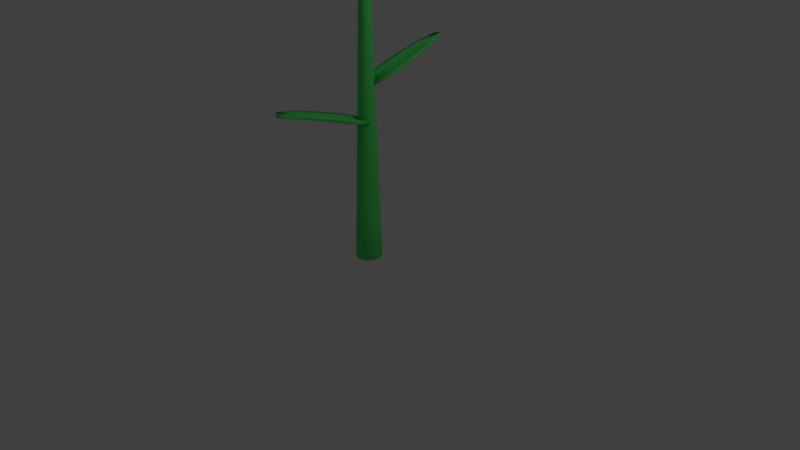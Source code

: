 # Source: FlowerStem2.blend  (saved by Blender 2.79.0; exported with 4.5.12 LTS)
import bpy
from mathutils import Matrix  # noqa: F401  (used for matrix-valued properties, if any)

bpy.ops.wm.read_factory_settings(use_empty=True)
scene = bpy.context.scene
scene.name = 'Scene'

# ---- collections
col_collection_1 = bpy.data.collections.new('Collection 1'); scene.collection.children.link(col_collection_1)

# ---- materials (node trees are filled in below, after node groups)
mat_stem = bpy.data.materials.new('Stem')
mat_stem.alpha_threshold = 0.0
mat_stem.diffuse_color = (0.09688, 0.8, 0.1559, 1.0)
mat_stem.roughness = 0.5

# ---- material node trees

# ---- world
world_world = bpy.data.worlds.new('World'); scene.world = world_world
world_world.color = (0.05088, 0.05088, 0.05088)
world_world.use_sun_shadow = False
world_world.sun_shadow_jitter_overblur = 0.0
world_world.cycles.sampling_method = 'MANUAL'

# ---- cameras
cam_camera = bpy.data.cameras.new('Camera')
cam_camera.clip_end = 100.0
cam_camera.lens = 35.0
cam_camera.sensor_width = 32.0
cam_camera.sensor_height = 18.0
cam_camera.ortho_scale = 7.314
cam_camera.dof.focus_distance = 0.0

# ---- lights
light_lamp = bpy.data.lights.new('Lamp', 'POINT')
light_lamp.transmission_factor = 0.0
light_lamp.cutoff_distance = 30.0
light_lamp.energy = 100.0
light_lamp.shadow_buffer_clip_start = 1.001
light_lamp.shadow_soft_size = 0.1
light_lamp.shadow_maximum_resolution = 0.006
light_lamp.use_absolute_resolution = True

# ---- meshes
me_cylinder = bpy.data.meshes.new('Cylinder')
me_cylinder.from_pydata([(1.089e-07, 0.1682, -0.002913), (1.199e-07, 0.03622, 1.997), (0.06436, 0.1554, -0.002913), (0.01386, 0.03347, 1.997), (0.1189, 0.1189, -0.002913), (0.02561, 0.02561, 1.997), (0.1554, 0.06436, -0.002913), (0.03347, 0.01386, 1.997), (0.1682, -2.258e-08, -0.002913), (0.03622, -2.532e-08, 1.997), (0.1554, -0.06436, -0.002913), (0.03347, -0.01386, 1.997), (0.1189, -0.1189, -0.002913), (0.02561, -0.02561, 1.997), (0.06436, -0.1554, -0.002913), (0.01386, -0.03347, 1.997), (1.343e-07, -0.1682, -0.002913), (1.254e-07, -0.03622, 1.997), (-0.06436, -0.1554, -0.002913), (-0.01386, -0.03347, 1.997), (-0.1189, -0.1189, -0.002913), (-0.02561, -0.02561, 1.997), (-0.1554, -0.06436, -0.002913), (-0.03347, -0.01386, 1.997), (-0.1682, -1.322e-08, -0.002913), (-0.03622, -2.331e-08, 1.997), (-0.1554, 0.06436, -0.002913), (-0.03347, 0.01386, 1.997), (-0.1189, 0.1189, -0.002913), (-0.02561, 0.02561, 1.997), (-0.06436, 0.1554, -0.002913), (-0.01386, 0.03347, 1.997), (1.1e-07, 0.155, 0.1971), (1.111e-07, 0.1418, 0.3971), (1.122e-07, 0.1286, 0.5971), (1.133e-07, 0.1154, 0.7971), (1.144e-07, 0.1022, 0.9971), (1.155e-07, 0.089, 1.197), (1.166e-07, 0.07581, 1.397), (1.177e-07, 0.06261, 1.597), (1.188e-07, 0.04942, 1.797), (0.01891, 0.04566, 1.797), (0.02396, 0.05785, 1.597), (0.02901, 0.07004, 1.397), (0.03406, 0.08223, 1.197), (0.03911, 0.09442, 0.9971), (0.04416, 0.1066, 0.7971), (0.04921, 0.1188, 0.5971), (0.05426, 0.131, 0.3971), (0.05931, 0.1432, 0.1971), (0.03494, 0.03494, 1.797), (0.04427, 0.04427, 1.597), (0.0536, 0.0536, 1.397), (0.06293, 0.06293, 1.197), (0.07226, 0.07226, 0.9971), (0.08159, 0.08159, 0.7971), (0.09092, 0.09092, 0.5971), (0.1003, 0.1003, 0.3971), (0.1096, 0.1096, 0.1971), (0.04566, 0.01891, 1.797), (0.05785, 0.02396, 1.597), (0.07004, 0.02901, 1.397), (0.08223, 0.03406, 1.197), (0.09442, 0.03911, 0.9971), (0.1066, 0.04416, 0.7971), (0.1188, 0.04921, 0.5971), (0.131, 0.05426, 0.3971), (0.1432, 0.05931, 0.1971), (0.04942, -2.505e-08, 1.797), (0.06261, -2.477e-08, 1.597), (0.07581, -2.45e-08, 1.397), (0.089, -2.422e-08, 1.197), (0.1022, -2.395e-08, 0.9971), (0.1154, -2.367e-08, 0.7971), (0.1286, -2.34e-08, 0.5971), (0.1418, -2.313e-08, 0.3971), (0.155, -2.285e-08, 0.1971), (0.04566, -0.01891, 1.797), (0.05785, -0.02396, 1.597), (0.07004, -0.02901, 1.397), (0.08223, -0.03406, 1.197), (0.09442, -0.03911, 0.9971), (0.1066, -0.04416, 0.7971), (0.1188, -0.04921, 0.5971), (0.131, -0.05426, 0.3971), (0.1432, -0.05931, 0.1971), (0.03494, -0.03494, 1.797), (0.04427, -0.04427, 1.597), (0.0536, -0.0536, 1.397), (0.06293, -0.06293, 1.197), (0.07226, -0.07226, 0.9971), (0.08159, -0.08159, 0.7971), (0.09092, -0.09092, 0.5971), (0.1003, -0.1003, 0.3971), (0.1096, -0.1096, 0.1971), (0.01891, -0.04566, 1.797), (0.02396, -0.05785, 1.597), (0.02901, -0.07004, 1.397), (0.03406, -0.08223, 1.197), (0.03911, -0.09442, 0.9971), (0.04416, -0.1066, 0.7971), (0.04921, -0.1188, 0.5971), (0.05426, -0.131, 0.3971), (0.05931, -0.1432, 0.1971), (1.263e-07, -0.04942, 1.797), (1.271e-07, -0.06261, 1.597), (1.28e-07, -0.07581, 1.397), (1.289e-07, -0.089, 1.197), (1.298e-07, -0.1022, 0.9971), (1.307e-07, -0.1154, 0.7971), (1.316e-07, -0.1286, 0.5971), (1.325e-07, -0.1418, 0.3971), (1.334e-07, -0.155, 0.1971), (-0.01891, -0.04566, 1.797), (-0.02396, -0.05785, 1.597), (-0.02901, -0.07004, 1.397), (-0.03406, -0.08223, 1.197), (-0.03911, -0.09442, 0.9971), (-0.04416, -0.1066, 0.7971), (-0.04921, -0.1188, 0.5971), (-0.05426, -0.131, 0.3971), (-0.05931, -0.1432, 0.1971), (-0.03494, -0.03494, 1.797), (-0.04427, -0.04427, 1.597), (-0.0536, -0.0536, 1.397), (-0.06293, -0.06293, 1.197), (-0.07226, -0.07226, 0.9971), (-0.08159, -0.08159, 0.7971), (-0.09092, -0.09092, 0.5971), (-0.1003, -0.1003, 0.3971), (-0.1096, -0.1096, 0.1971), (-0.04566, -0.01891, 1.797), (-0.05785, -0.02396, 1.597), (-0.07004, -0.02901, 1.397), (-0.08223, -0.03406, 1.197), (-0.09442, -0.03911, 0.9971), (-0.1066, -0.04416, 0.7971), (-0.1188, -0.04921, 0.5971), (-0.131, -0.05426, 0.3971), (-0.1432, -0.05931, 0.1971), (-0.04942, -2.23e-08, 1.797), (-0.06261, -2.129e-08, 1.597), (-0.07581, -2.028e-08, 1.397), (-0.089, -1.927e-08, 1.197), (-0.1022, -1.826e-08, 0.9971), (-0.1154, -1.725e-08, 0.7971), (-0.1286, -1.625e-08, 0.5971), (-0.1418, -1.524e-08, 0.3971), (-0.155, -1.423e-08, 0.1971), (-0.04566, 0.01891, 1.797), (-0.05785, 0.02396, 1.597), (-0.07004, 0.02901, 1.397), (-0.08223, 0.03406, 1.197), (-0.09442, 0.03911, 0.9971), (-0.1066, 0.04416, 0.7971), (-0.1188, 0.04921, 0.5971), (-0.131, 0.05426, 0.3971), (-0.1432, 0.05931, 0.1971), (-0.03494, 0.03494, 1.797), (-0.04427, 0.04427, 1.597), (-0.0536, 0.0536, 1.397), (-0.06293, 0.06293, 1.197), (-0.07226, 0.07226, 0.9971), (-0.08159, 0.08159, 0.7971), (-0.09092, 0.09092, 0.5971), (-0.1003, 0.1003, 0.3971), (-0.1096, 0.1096, 0.1971), (-0.01891, 0.04566, 1.797), (-0.02396, 0.05785, 1.597), (-0.02901, 0.07004, 1.397), (-0.03406, 0.08223, 1.197), (-0.03911, 0.09442, 0.9971), (-0.04416, 0.1066, 0.7971), (-0.04921, 0.1188, 0.5971), (-0.05426, 0.131, 0.3971), (-0.05931, 0.1432, 0.1971)], [], [(40, 1, 3, 41), (41, 3, 5, 50), (50, 5, 7, 59), (59, 7, 9, 68), (68, 9, 11, 77), (77, 11, 13, 86), (86, 13, 15, 95), (95, 15, 17, 104), (104, 17, 19, 113), (113, 19, 21, 122), (122, 21, 23, 131), (131, 23, 25, 140), (140, 25, 27, 149), (149, 27, 29, 158), (3, 1, 31, 29, 27, 25, 23, 21, 19, 17, 15, 13, 11, 9, 7, 5), (158, 29, 31, 167), (167, 31, 1, 40), (0, 2, 4, 6, 8, 10, 12, 14, 16, 18, 20, 22, 24, 26, 28, 30), (30, 175, 32, 0), (175, 174, 33, 32), (174, 173, 34, 33), (173, 172, 35, 34), (172, 171, 36, 35), (171, 170, 37, 36), (170, 169, 38, 37), (169, 168, 39, 38), (168, 167, 40, 39), (28, 166, 175, 30), (166, 165, 174, 175), (165, 164, 173, 174), (164, 163, 172, 173), (163, 162, 171, 172), (162, 161, 170, 171), (161, 160, 169, 170), (160, 159, 168, 169), (159, 158, 167, 168), (26, 157, 166, 28), (157, 156, 165, 166), (156, 155, 164, 165), (155, 154, 163, 164), (154, 153, 162, 163), (153, 152, 161, 162), (152, 151, 160, 161), (151, 150, 159, 160), (150, 149, 158, 159), (24, 148, 157, 26), (148, 147, 156, 157), (147, 146, 155, 156), (146, 145, 154, 155), (145, 144, 153, 154), (144, 143, 152, 153), (143, 142, 151, 152), (142, 141, 150, 151), (141, 140, 149, 150), (22, 139, 148, 24), (139, 138, 147, 148), (138, 137, 146, 147), (137, 136, 145, 146), (136, 135, 144, 145), (135, 134, 143, 144), (134, 133, 142, 143), (133, 132, 141, 142), (132, 131, 140, 141), (20, 130, 139, 22), (130, 129, 138, 139), (129, 128, 137, 138), (128, 127, 136, 137), (127, 126, 135, 136), (126, 125, 134, 135), (125, 124, 133, 134), (124, 123, 132, 133), (123, 122, 131, 132), (18, 121, 130, 20), (121, 120, 129, 130), (120, 119, 128, 129), (119, 118, 127, 128), (118, 117, 126, 127), (117, 116, 125, 126), (116, 115, 124, 125), (115, 114, 123, 124), (114, 113, 122, 123), (16, 112, 121, 18), (112, 111, 120, 121), (111, 110, 119, 120), (110, 109, 118, 119), (109, 108, 117, 118), (108, 107, 116, 117), (107, 106, 115, 116), (106, 105, 114, 115), (105, 104, 113, 114), (14, 103, 112, 16), (103, 102, 111, 112), (102, 101, 110, 111), (101, 100, 109, 110), (100, 99, 108, 109), (99, 98, 107, 108), (98, 97, 106, 107), (97, 96, 105, 106), (96, 95, 104, 105), (12, 94, 103, 14), (94, 93, 102, 103), (93, 92, 101, 102), (92, 91, 100, 101), (91, 90, 99, 100), (90, 89, 98, 99), (89, 88, 97, 98), (88, 87, 96, 97), (87, 86, 95, 96), (10, 85, 94, 12), (85, 84, 93, 94), (84, 83, 92, 93), (83, 82, 91, 92), (82, 81, 90, 91), (81, 80, 89, 90), (80, 79, 88, 89), (79, 78, 87, 88), (78, 77, 86, 87), (8, 76, 85, 10), (76, 75, 84, 85), (75, 74, 83, 84), (74, 73, 82, 83), (73, 72, 81, 82), (72, 71, 80, 81), (71, 70, 79, 80), (70, 69, 78, 79), (69, 68, 77, 78), (6, 67, 76, 8), (67, 66, 75, 76), (66, 65, 74, 75), (65, 64, 73, 74), (64, 63, 72, 73), (63, 62, 71, 72), (62, 61, 70, 71), (61, 60, 69, 70), (60, 59, 68, 69), (4, 58, 67, 6), (58, 57, 66, 67), (57, 56, 65, 66), (56, 55, 64, 65), (55, 54, 63, 64), (54, 53, 62, 63), (53, 52, 61, 62), (52, 51, 60, 61), (51, 50, 59, 60), (2, 49, 58, 4), (49, 48, 57, 58), (48, 47, 56, 57), (47, 46, 55, 56), (46, 45, 54, 55), (45, 44, 53, 54), (44, 43, 52, 53), (43, 42, 51, 52), (42, 41, 50, 51), (0, 32, 49, 2), (32, 33, 48, 49), (33, 34, 47, 48), (34, 35, 46, 47), (35, 36, 45, 46), (36, 37, 44, 45), (37, 38, 43, 44), (38, 39, 42, 43), (39, 40, 41, 42)])
me_cylinder.polygons.foreach_set('use_smooth', [True] * 162)
me_cylinder.materials.append(mat_stem)
me_cylinder.use_remesh_preserve_volume = False
me_cylinder.use_remesh_preserve_attributes = False
me_cylinder.use_mirror_vertex_groups = False
me_cylinder.update()
me_cylinder_001 = bpy.data.meshes.new('Cylinder.001')
me_cylinder_001.from_pydata([(1.144e-07, 0.1022, 0.9971), (0.03911, 0.09442, 0.9971), (0.07226, 0.07226, 0.9971), (0.09442, 0.03911, 0.9971), (0.1066, -0.04416, 0.7971), (0.08159, -0.08159, 0.7971), (0.04416, -0.1066, 0.7971), (1.307e-07, -0.1154, 0.7971), (-0.04416, -0.1066, 0.7971), (-0.08159, -0.08159, 0.7971), (-0.1066, -0.04416, 0.7971), (-0.09442, 0.03911, 0.9971), (-0.07226, 0.07226, 0.9971), (-0.03911, 0.09442, 0.9971), (0.1603, -0.2396, 0.8255), (0.1219, -0.3025, 0.8263), (0.06557, -0.3455, 0.8271), (1.323e-07, -0.3602, 0.8273), (-0.06557, -0.3455, 0.8271), (-0.1219, -0.3025, 0.8263), (-0.1603, -0.2396, 0.8255), (0.1446, -0.5747, 0.8732), (0.1049, -0.64, 0.8747), (0.05494, -0.6825, 0.8757), (1.312e-07, -0.6962, 0.8759), (-0.05494, -0.6825, 0.8757), (-0.1049, -0.64, 0.8747), (-0.1446, -0.5747, 0.8732), (0.1065, -0.9266, 0.9173), (0.07967, -0.9796, 0.918), (0.04253, -1.013, 0.9185), (1.299e-07, -1.024, 0.9185), (-0.04253, -1.013, 0.9185), (-0.07967, -0.9796, 0.918), (-0.1065, -0.9266, 0.9173), (0.05407, -1.251, 0.9505), (0.04182, -1.273, 0.9505), (0.02278, -1.287, 0.9505), (1.288e-07, -1.292, 0.9505), (-0.02278, -1.287, 0.9505), (-0.04182, -1.273, 0.9505), (-0.05407, -1.251, 0.9505), (1.108e-07, 0.3939, 1.029), (0.06178, 0.3837, 1.029), (0.1125, 0.3633, 1.03), (0.1428, 0.336, 1.031), (-0.1428, 0.336, 1.031), (-0.1125, 0.3633, 1.03), (-0.06178, 0.3837, 1.029), (1.125e-07, 0.7063, 1.077), (0.05185, 0.696, 1.077), (0.09581, 0.6666, 1.077), (0.1252, 0.6227, 1.077), (-0.1252, 0.6227, 1.077), (-0.09581, 0.6666, 1.077), (-0.05185, 0.696, 1.077), (1.151e-07, 0.9683, 1.116), (0.03431, 0.9612, 1.116), (0.06705, 0.9403, 1.116), (0.09647, 0.9085, 1.117), (-0.09647, 0.9085, 1.117), (-0.06705, 0.9403, 1.116), (-0.03431, 0.9612, 1.116), (1.18e-07, 1.226, 1.151), (0.01451, 1.218, 1.151), (0.0268, 1.196, 1.151), (0.03502, 1.163, 1.151), (-0.03502, 1.163, 1.151), (-0.0268, 1.196, 1.151), (-0.01451, 1.218, 1.151)], [], [(9, 10, 20, 19), (8, 9, 19, 18), (7, 8, 18, 17), (6, 7, 17, 16), (5, 6, 16, 15), (4, 5, 15, 14), (16, 17, 24, 23), (18, 19, 26, 25), (15, 16, 23, 22), (17, 18, 25, 24), (19, 20, 27, 26), (14, 15, 22, 21), (25, 26, 33, 32), (22, 23, 30, 29), (24, 25, 32, 31), (26, 27, 34, 33), (21, 22, 29, 28), (23, 24, 31, 30), (29, 30, 37, 36), (31, 32, 39, 38), (33, 34, 41, 40), (28, 29, 36, 35), (30, 31, 38, 37), (32, 33, 40, 39), (13, 0, 42, 48), (12, 13, 48, 47), (11, 12, 47, 46), (2, 3, 45, 44), (1, 2, 44, 43), (0, 1, 43, 42), (43, 44, 51, 50), (46, 47, 54, 53), (48, 42, 49, 55), (42, 43, 50, 49), (44, 45, 52, 51), (47, 48, 55, 54), (50, 51, 58, 57), (53, 54, 61, 60), (55, 49, 56, 62), (49, 50, 57, 56), (51, 52, 59, 58), (54, 55, 62, 61), (60, 61, 68, 67), (62, 56, 63, 69), (56, 57, 64, 63), (58, 59, 66, 65), (61, 62, 69, 68), (57, 58, 65, 64)])
me_cylinder_001.polygons.foreach_set('use_smooth', [True] * 48)
me_cylinder_001.materials.append(mat_stem)
me_cylinder_001.use_remesh_preserve_volume = False
me_cylinder_001.use_remesh_preserve_attributes = False
me_cylinder_001.use_mirror_vertex_groups = False
me_cylinder_001.update()
arm_armature = bpy.data.armatures.new('Armature')  # bones are not reproduced

# ---- objects
ob_armature = bpy.data.objects.new('Armature', arm_armature)
ob_stem = bpy.data.objects.new('Stem', me_cylinder)
ob_leaves = bpy.data.objects.new('Leaves', me_cylinder_001)
ob_lamp = bpy.data.objects.new('Lamp', light_lamp)
ob_camera = bpy.data.objects.new('Camera', cam_camera)

# ---- transforms, parenting, visibility, modifiers, constraints
ob_armature.location = (0.0, 0.0, 0.0)
ob_armature.show_in_front = True
ob_armature.lineart.crease_threshold = 0.0
ob_stem.parent = ob_armature
ob_stem.location = (0.0, 0.0, 0.0)
ob_stem.scale = (1.0, 1.0, 2.311)
ob_stem.lineart.crease_threshold = 0.0
_vg = ob_stem.vertex_groups.new(name='Bone')
for _i, _w in zip([0, 2, 4, 6, 8, 10, 12, 14, 16, 18, 20, 22, 24, 26, 28, 30, 32, 49, 58, 67, 76, 85, 94, 103, 112, 121, 130, 139, 148, 157, 166, 175], [0.9985, 0.9985, 0.9985, 0.9986, 0.9985, 0.9985, 0.9985, 0.9986, 0.9985, 0.9985, 0.9985, 0.9986, 0.9985, 0.9985, 0.9985, 0.9986, 0.9751, 0.9751, 0.9751, 0.9751, 0.9751, 0.9751, 0.9751, 0.9751, 0.9751, 0.9751, 0.9751, 0.9751, 0.9751, 0.9751, 0.9751, 0.9751]): _vg.add([_i], _w, 'REPLACE')
_vg = ob_stem.vertex_groups.new(name='Bone.001')
for _i, _w in zip([33, 34, 47, 48, 56, 57, 65, 66, 74, 75, 83, 84, 92, 93, 101, 102, 110, 111, 119, 120, 128, 129, 137, 138, 146, 147, 155, 156, 164, 165, 173, 174], [0.9767, 0.9822, 0.9822, 0.9767, 0.9822, 0.9767, 0.9821, 0.9767, 0.9821, 0.9767, 0.9821, 0.9767, 0.9821, 0.9767, 0.982, 0.9767, 0.982, 0.9767, 0.982, 0.9767, 0.9821, 0.9767, 0.9821, 0.9767, 0.9821, 0.9767, 0.9821, 0.9767, 0.9822, 0.9767, 0.9822, 0.9767]): _vg.add([_i], _w, 'REPLACE')
_vg = ob_stem.vertex_groups.new(name='Bone.002')
for _i, _w in zip([35, 36, 45, 46, 54, 55, 63, 64, 72, 73, 81, 82, 90, 91, 99, 100, 108, 117, 118, 126, 127, 135, 136, 144, 145, 153, 154, 162, 163, 171, 172], [0.9437, 0.05922, 0.1357, 0.9354, 0.3068, 0.9043, 0.6371, 0.8294, 0.8032, 0.661, 0.8866, 0.2927, 0.9287, 0.1155, 0.949, 0.0198, 0.9563, 0.952, 0.01984, 0.9294, 0.1156, 0.8664, 0.2929, 0.7027, 0.6616, 0.2873, 0.8286, 0.1134, 0.9033, 0.05183, 0.9349]): _vg.add([_i], _w, 'REPLACE')
_vg = ob_stem.vertex_groups.new(name='Bone.003')
for _i, _w in zip([37, 44, 53, 62, 71, 80, 89, 98, 107, 116, 125, 134, 143, 152, 161, 170], [0.9818, 0.981, 0.9803, 0.9799, 0.9797, 0.9799, 0.9803, 0.981, 0.9819, 0.9827, 0.9835, 0.984, 0.9841, 0.984, 0.9834, 0.9827]): _vg.add([_i], _w, 'REPLACE')
_vg = ob_stem.vertex_groups.new(name='Bone.004')
for _i, _w in zip([38, 39, 42, 43, 51, 52, 60, 61, 69, 70, 78, 79, 87, 88, 96, 97, 105, 106, 114, 115, 123, 124, 132, 133, 141, 142, 150, 151, 159, 160, 168, 169], [0.9928, 0.9959, 0.9959, 0.9928, 0.9959, 0.9928, 0.9959, 0.9928, 0.9959, 0.9928, 0.9959, 0.9928, 0.9959, 0.9928, 0.9959, 0.9928, 0.9959, 0.9928, 0.9959, 0.9928, 0.9959, 0.9928, 0.9959, 0.9928, 0.9959, 0.9928, 0.9959, 0.9928, 0.9959, 0.9928, 0.9959, 0.9928]): _vg.add([_i], _w, 'REPLACE')
_vg = ob_stem.vertex_groups.new(name='Bone.005')
for _i, _w in zip([1, 3, 5, 7, 9, 11, 13, 15, 17, 19, 21, 23, 25, 27, 29, 31, 40, 41, 50, 59, 68, 77, 86, 95, 104, 113, 122, 131, 140, 149, 158, 167], [1.0, 1.0, 1.0, 1.0, 1.0, 1.0, 1.0, 1.0, 1.0, 1.0, 1.0, 1.0, 1.0, 1.0, 1.0, 1.0, 0.9968, 0.9968, 0.9968, 0.9968, 0.9968, 0.9968, 0.9968, 0.9968, 0.9968, 0.9968, 0.9968, 0.9968, 0.9968, 0.9968, 0.9968, 0.9968]): _vg.add([_i], _w, 'REPLACE')
_vg = ob_stem.vertex_groups.new(name='Bone.006')
for _i, _w in zip([36, 45, 54, 63, 72, 81, 90, 99, 117, 126, 135, 144, 153, 162, 171], [0.9335, 0.854, 0.6796, 0.3459, 0.1768, 0.0903, 0.04355, 0.00317, 0.004855, 0.05277, 0.1188, 0.2855, 0.703, 0.8789, 0.9417]): _vg.add([_i], _w, 'REPLACE')
_vg = ob_stem.vertex_groups.new(name='Bone.007')
_vg = ob_stem.vertex_groups.new(name='Bone.008')
for _i, _w in zip([35, 46, 55, 64, 73, 82, 91, 100, 109, 118, 127, 136, 145, 154, 163, 172], [0.008002, 0.02661, 0.07159, 0.1496, 0.3209, 0.6925, 0.8737, 0.9589, 0.9875, 0.9588, 0.8733, 0.6916, 0.3189, 0.148, 0.07065, 0.02579]): _vg.add([_i], _w, 'REPLACE')
_vg = ob_stem.vertex_groups.new(name='Bone.009')
_m = ob_stem.modifiers.new('Armature', 'ARMATURE')
_m.object = ob_armature
ob_leaves.parent = ob_armature
ob_leaves.location = (0.0, 0.0, 0.0)
ob_leaves.scale = (1.0, 1.0, 2.311)
ob_leaves.lineart.crease_threshold = 0.0
_vg = ob_leaves.vertex_groups.new(name='Bone')
_vg = ob_leaves.vertex_groups.new(name='Bone.001')
for _i, _w in zip([4, 5, 6, 7, 8, 9, 10, 14, 15, 16, 17, 18, 19, 20, 21, 22], [0.1651, 0.1578, 0.1611, 0.1872, 0.1664, 0.1679, 0.1798, 0.09375, 0.08349, 0.07977, 0.09174, 0.08387, 0.09468, 0.1182, 0.02466, 0.005354]): _vg.add([_i], _w, 'REPLACE')
_vg = ob_leaves.vertex_groups.new(name='Bone.002')
for _i, _w in zip([0, 1, 2, 3, 11, 12, 13, 42, 43, 44, 45, 46, 47, 48, 53, 54], [0.7385, 0.769, 0.8184, 0.8856, 0.7257, 0.7173, 0.7215, 0.1156, 0.09096, 0.0734, 0.06867, 0.208, 0.1779, 0.1439, 0.06623, 0.0397]): _vg.add([_i], _w, 'REPLACE')
_vg = ob_leaves.vertex_groups.new(name='Bone.003')
_vg = ob_leaves.vertex_groups.new(name='Bone.004')
_vg = ob_leaves.vertex_groups.new(name='Bone.005')
_vg = ob_leaves.vertex_groups.new(name='Bone.006')
for _i, _w in zip([0, 1, 2, 3, 11, 12, 13, 42, 43, 44, 45, 46, 47, 48, 50, 51, 52, 53, 54, 55, 60], [0.1496, 0.1287, 0.08961, 0.01063, 0.1551, 0.1607, 0.1596, 0.5486, 0.6302, 0.6951, 0.7545, 0.4571, 0.4866, 0.5292, 0.01084, 0.06122, 0.1021, 0.1661, 0.122, 0.06808, 0.004774]): _vg.add([_i], _w, 'REPLACE')
_vg = ob_leaves.vertex_groups.new(name='Bone.007')
for _i, _w in zip([0, 1, 2, 3, 11, 12, 13, 42, 43, 44, 45, 46, 47, 48, 49, 50, 51, 52, 53, 54, 55, 56, 57, 58, 59, 60, 61, 62, 63, 64, 65, 66, 67, 68, 69], [0.1119, 0.1023, 0.09197, 0.08408, 0.1192, 0.122, 0.1189, 0.3359, 0.2789, 0.2315, 0.1768, 0.3349, 0.3354, 0.3268, 0.9924, 0.9603, 0.9224, 0.8753, 0.7677, 0.8332, 0.9087, 0.9998, 1.002, 1.009, 1.016, 0.9622, 0.9818, 0.9949, 0.9969, 0.9975, 0.9974, 0.9976, 0.9902, 0.9936, 0.9956]): _vg.add([_i], _w, 'REPLACE')
_vg = ob_leaves.vertex_groups.new(name='Bone.008')
for _i, _w in zip([4, 5, 6, 7, 8, 9, 10, 14, 15, 16, 17, 18, 19, 20, 21, 22, 23, 24, 25, 26, 27, 28, 29, 30, 31, 35, 36, 37, 38, 39, 40, 41], [0.7508, 0.7609, 0.7668, 0.7529, 0.7888, 0.7959, 0.7724, 0.7199, 0.7164, 0.7248, 0.7322, 0.8003, 0.8722, 0.9536, 0.4416, 0.392, 0.3228, 0.2929, 0.3218, 0.4215, 0.5366, 0.1755, 0.1343, 0.09303, 0.06393, 0.08959, 0.08399, 0.07996, 0.08005, 0.08338, 0.08717, 0.08743]): _vg.add([_i], _w, 'REPLACE')
_vg = ob_leaves.vertex_groups.new(name='Bone.009')
for _i, _w in zip([4, 5, 6, 7, 8, 9, 10, 14, 15, 16, 17, 18, 19, 21, 22, 23, 24, 25, 26, 27, 28, 29, 30, 31, 32, 33, 34, 35, 36, 37, 38, 39, 40, 41], [0.08415, 0.08134, 0.07206, 0.05997, 0.03961, 0.02233, 0.0456, 0.1864, 0.2001, 0.1955, 0.176, 0.1159, 0.01628, 0.521, 0.5803, 0.6577, 0.6931, 0.6674, 0.5685, 0.4518, 0.8108, 0.8557, 0.8996, 0.9299, 0.9731, 1.005, 1.019, 0.9061, 0.9123, 0.9169, 0.9173, 0.9143, 0.9108, 0.9105]): _vg.add([_i], _w, 'REPLACE')
_m = ob_leaves.modifiers.new('Solidify', 'SOLIDIFY')
_m.thickness = 0.02
_m.nonmanifold_thickness_mode = 'FIXED'
_m.nonmanifold_merge_threshold = 0.0003
_m = ob_leaves.modifiers.new('Armature', 'ARMATURE')
_m.object = ob_armature
ob_lamp.location = (4.076, 1.005, 5.904)
ob_lamp.rotation_euler = (0.6503, 0.05522, 1.866)
ob_lamp.lock_rotations_4d = False
ob_lamp.empty_display_type = 'ARROWS'
ob_lamp.color = (0.0, 0.0, 0.0, 0.0)
ob_lamp.lineart.crease_threshold = 0.0
ob_camera.location = (7.481, -6.508, 5.344)
ob_camera.rotation_euler = (1.109, 0.0, 0.8149)
ob_camera.lock_rotations_4d = False
ob_camera.empty_display_type = 'ARROWS'
ob_camera.color = (0.0, 0.0, 0.0, 0.0)
ob_camera.display_type = 'WIRE'
ob_camera.lineart.crease_threshold = 0.0

# ---- collection membership
col_collection_1.objects.link(ob_armature)
col_collection_1.objects.link(ob_stem)
col_collection_1.objects.link(ob_leaves)
col_collection_1.objects.link(ob_lamp)
col_collection_1.objects.link(ob_camera)

# ---- scene / render settings (as saved in the file)
scene.camera = ob_camera
scene.frame_start = 1; scene.frame_end = 250; scene.frame_set(1)
scene.render.engine = 'CYCLES'
scene.render.resolution_percentage = 50
scene.render.dither_intensity = 0.0
scene.cycles.use_denoising = False
scene.cycles.samples = 128
scene.cycles.sampling_pattern = 'TABULATED_SOBOL'
scene.cycles.use_adaptive_sampling = False
scene.cycles.use_light_tree = False
scene.cycles.blur_glossy = 0.0
scene.cycles.sample_clamp_indirect = 0.0
scene.view_settings.view_transform = 'Standard'
bpy.context.view_layer.update()
